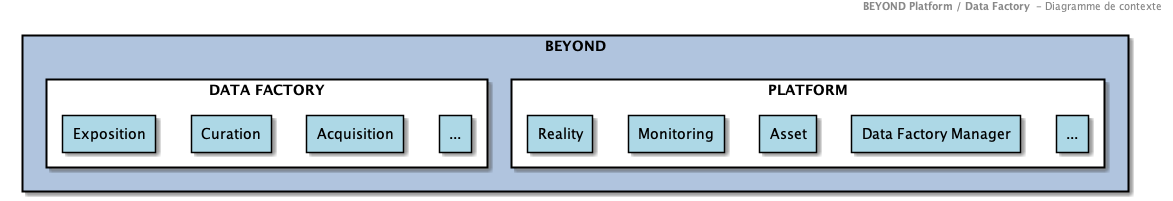

The diagram above was rendered by PlantUML. Its source (embedded in the PNG):
@startuml
header
<b>BEYOND Platform / Data Factory </b> - Diagramme de contexte
end header




Rectangle "BEYOND" as SYSTEMES #LightSteelBlue  {

Rectangle "PLATFORM"  as byd-platform #White {
 Rectangle "..."  as byd-plf-app5 #LightBlue{ 
}
Rectangle "Data Factory Manager"  as byd-plf-app1 #LightBlue{
  }
Rectangle "Asset"  as byd-plf-app2 #LightBlue{

 }
Rectangle "Monitoring"  as byd-plf-app3 #LightBlue{ 
}
Rectangle "Reality"  as byd-plf-app4 #LightBlue{ 
}

 }
    Rectangle "DATA FACTORY"  as byd-df #White {
      Rectangle "..."  as byd-df-srv1 #LightBlue{

 }    
 Rectangle "Acquisition"  as byd-df-srv2 #LightBlue{

 }
 Rectangle "Curation"  as byd-df-srv3 #LightBlue{

 }   
 Rectangle "Exposition"  as byd-df-srv4 #LightBlue{

 }

    }
}


@enduml